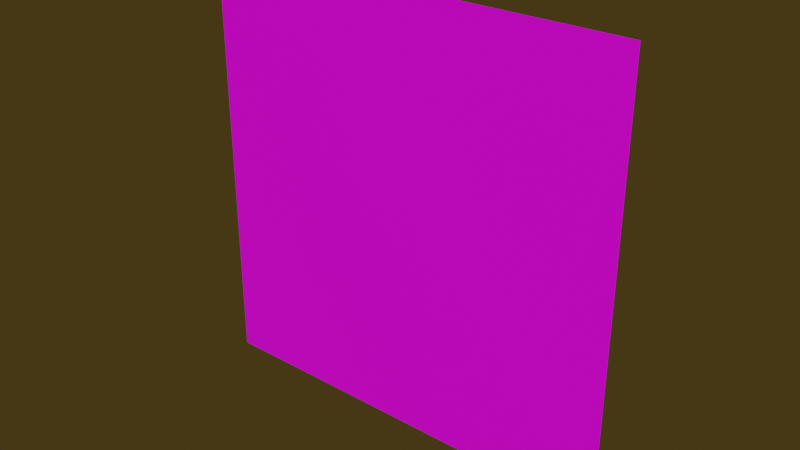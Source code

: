 # Source: fade.blend  (saved by Blender 2.83.18; exported with 4.5.12 LTS)
import bpy
from mathutils import Matrix  # noqa: F401  (used for matrix-valued properties, if any)

bpy.ops.wm.read_factory_settings(use_empty=True)
scene = bpy.context.scene
scene.name = 'Scene'

# ---- images (referenced by path relative to the original .blend; pixels are not part of the script)
import os
ASSET_DIR = os.environ.get("B2B_ASSET_DIR", "")  # directory of the original .blend (textures are referenced by path, not embedded)
HERE = os.path.dirname(os.path.abspath(__file__))  # packed textures are extracted next to this script under _unpacked/

def load_image(name, relpath, width, height, colorspace="sRGB"):
    """Load a texture the original file referenced (path relative to the .blend, or extracted next to this script)."""
    p = next((c for c in (os.path.join(HERE, relpath), os.path.join(ASSET_DIR, relpath)) if relpath and os.path.exists(c)), "")
    if p:
        img = bpy.data.images.load(p, check_existing=True)
        img.name = name
    else:  # same state as the original file: an image datablock whose file is absent (Cycles renders it pink)
        img = bpy.data.images.new(name, width, height)
        img.source = "FILE"
        img.filepath = "//" + (relpath or name)
    img.colorspace_settings.name = colorspace
    return img
img_fade_png = load_image('fade.png', 'fade.png', 1024, 1024, 'sRGB')

# ---- materials (node trees are filled in below, after node groups)
mat_material = bpy.data.materials.new('Material')
mat_material.surface_render_method = 'BLENDED'
mat_material.blend_method = 'BLEND'
mat_material.alpha_threshold = 0.0
mat_material.use_backface_culling = True
mat_material.line_color = (0.0, 0.0, 0.0, 1.0)

# ---- material node trees
mat_material.use_nodes = True; mat_material.node_tree.nodes.clear()
_N = mat_material.node_tree.nodes; _L = mat_material.node_tree.links
n0 = _N.new('ShaderNodeOutputMaterial'); n0.name = 'Material Output'; n0.location = (300, 300)
n1 = _N.new('ShaderNodeBsdfPrincipled'); n1.name = 'Principled BSDF'; n1.location = (10, 300)
n1.distribution = 'GGX'
n1.subsurface_method = 'BURLEY'
n1.inputs[2].default_value = 0.4
n1.inputs[3].default_value = 1.45
n1.inputs[27].default_value = (0.0, 0.0, 0.0, 1.0)
n1.inputs[28].default_value = 1.0
n2 = _N.new('ShaderNodeTexImage'); n2.name = 'Image Texture'; n2.location = (-467, 87)
n2.image = img_fade_png
_L.new(n1.outputs[0], n0.inputs[0])
_L.new(n2.outputs[0], n1.inputs[0])
_L.new(n2.outputs[1], n1.inputs[4])
n0.is_active_output = True

# ---- world
world_world = bpy.data.worlds.new('World'); scene.world = world_world
world_world.use_nodes = True; world_world.node_tree.nodes.clear()
_N = world_world.node_tree.nodes; _L = world_world.node_tree.links
n0 = _N.new('ShaderNodeOutputWorld'); n0.name = 'World Output'; n0.location = (300, 300)
n1 = _N.new('ShaderNodeBackground'); n1.name = 'Background'; n1.location = (10, 300)
n1.inputs[0].default_value = (0.05087, 0.03353, 0.007518, 1.0)
_L.new(n1.outputs[0], n0.inputs[0])
n0.is_active_output = True
world_world.color = (0.05088, 0.05088, 0.05088)
world_world.use_sun_shadow = False
world_world.sun_shadow_jitter_overblur = 0.0

# ---- meshes
me_cube = bpy.data.meshes.new('Cube')
me_cube.from_pydata([(1.01, 0.01, 1.01), (1.01, 0.01, 0.0), (-0.01, 0.01, 1.01), (-0.01, 0.01, 0.0)], [], [(1, 3, 2, 0)])
_uv = me_cube.uv_layers.new(name='UVMap')
_uv.uv.foreach_set('vector', [1.0, 0.0, 1.0, 1.0, 5.773e-05, 1.0, 5.757e-05, -2.98e-08])
me_cube.materials.append(mat_material)
me_cube.materials.append(None)
me_cube.use_remesh_preserve_volume = False
me_cube.use_remesh_preserve_attributes = False
me_cube.use_mirror_vertex_groups = False
me_cube.update()

# ---- objects
ob_cube = bpy.data.objects.new('Cube', me_cube)

# ---- transforms, parenting, visibility, modifiers, constraints
ob_cube.location = (0.0, 0.0, 0.0)
ob_cube.lock_rotations_4d = False
ob_cube.empty_display_type = 'ARROWS'
ob_cube.lineart.crease_threshold = 0.0

# ---- collection membership
scene.collection.objects.link(ob_cube)

# ---- scene / render settings (as saved in the file)
scene.frame_start = 1; scene.frame_end = 250; scene.frame_set(1)
scene.render.engine = 'BLENDER_EEVEE_NEXT'
scene.cycles.use_denoising = False
scene.cycles.samples = 128
scene.cycles.sampling_pattern = 'TABULATED_SOBOL'
scene.cycles.use_adaptive_sampling = False
scene.cycles.use_light_tree = False
scene.view_settings.view_transform = 'Filmic'
bpy.context.view_layer.update()

# ---- added for rendering (the .blend has no active camera and no usable light): camera, sun
cam_auto = bpy.data.cameras.new('AutoCamera')
cam_auto.lens = 50.0
cam_auto.sensor_width = 36.0
cam_auto.clip_end = 1000.0
ob_auto_camera = bpy.data.objects.new('AutoCamera', cam_auto)
scene.collection.objects.link(ob_auto_camera)
ob_auto_camera.location = (1.82811, -1.58373, 1.56749)
ob_auto_camera.rotation_euler = (1.09748, -7.21219e-08, 0.694738)
scene.camera = ob_auto_camera
light_auto_sun = bpy.data.lights.new('AutoSun', 'SUN')
light_auto_sun.energy = 3.0
light_auto_sun.angle = 0.0523599
ob_auto_sun = bpy.data.objects.new('AutoSun', light_auto_sun)
scene.collection.objects.link(ob_auto_sun)
ob_auto_sun.rotation_euler = (0.872665, 0.174533, 0.523599)
bpy.context.view_layer.update()
